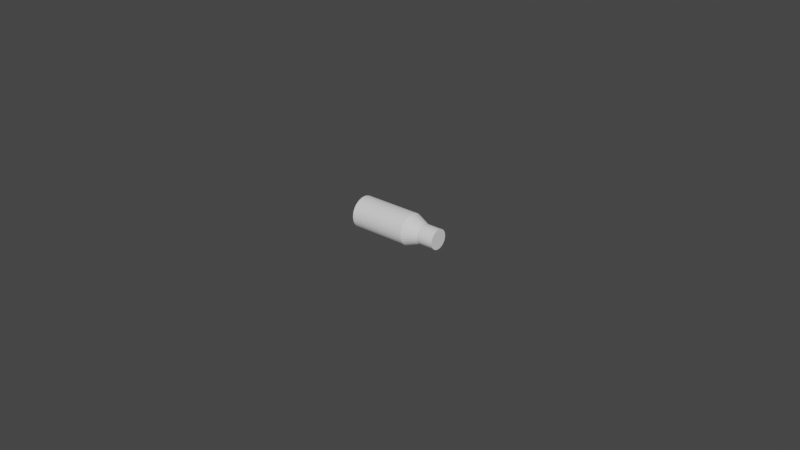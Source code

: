 # Source: Bullet_Casing.blend  (saved by Blender 3.1.7; exported with 4.5.12 LTS)
import bpy
from mathutils import Matrix  # noqa: F401  (used for matrix-valued properties, if any)

bpy.ops.wm.read_factory_settings(use_empty=True)
scene = bpy.context.scene
scene.name = 'Scene'

# ---- world
world_world = bpy.data.worlds.new('World'); scene.world = world_world
world_world.use_nodes = True; world_world.node_tree.nodes.clear()
_N = world_world.node_tree.nodes; _L = world_world.node_tree.links
n0 = _N.new('ShaderNodeOutputWorld'); n0.name = 'World Output'; n0.location = (300, 300)
n1 = _N.new('ShaderNodeBackground'); n1.name = 'Background'; n1.location = (10, 300)
n1.inputs[0].default_value = (0.05088, 0.05088, 0.05088, 1.0)
_L.new(n1.outputs[0], n0.inputs[0])
n0.is_active_output = True
world_world.color = (0.05088, 0.05088, 0.05088)
world_world.use_sun_shadow = False
world_world.sun_shadow_jitter_overblur = 0.0

# ---- meshes
me_cylinder = bpy.data.meshes.new('Cylinder')
me_cylinder.from_pydata([(-0.001913, 0.004619, 0.003581), (-4.928e-12, 0.003136, 0.01343), (-0.002778, 0.004157, 0.003581), (0.0006119, 0.003076, 0.01343), (-0.003536, 0.003536, 0.003581), (0.0012, 0.002898, 0.01343), (-0.004157, 0.002778, 0.003581), (0.001742, 0.002608, 0.01343), (-0.004619, 0.001913, 0.003581), (0.002218, 0.002218, 0.01343), (-0.004904, 0.0009755, 0.003581), (0.002608, 0.001742, 0.01343), (-0.005, 5.962e-11, 0.003581), (0.002898, 0.0012, 0.01343), (-0.004904, -0.0009755, 0.003581), (0.003076, 0.0006119, 0.01343), (-0.004619, -0.001913, 0.003581), (0.003136, -1.479e-10, 0.01343), (-0.004157, -0.002778, 0.003581), (0.003076, -0.0006119, 0.01343), (-0.003536, -0.003536, 0.003581), (0.002898, -0.0012, 0.01343), (-0.002778, -0.004157, 0.003581), (0.002608, -0.001742, 0.01343), (-0.001913, -0.004619, 0.003581), (0.002218, -0.002218, 0.01343), (-0.0009755, -0.004904, 0.003581), (0.001742, -0.002608, 0.01343), (-5.873e-10, -0.005, 0.003581), (0.0012, -0.002898, 0.01343), (0.0009755, -0.004904, 0.003581), (0.0006119, -0.003076, 0.01343), (0.001913, -0.004619, 0.003581), (-2.791e-10, -0.003136, 0.01343), (0.002778, -0.004157, 0.003581), (-0.0006119, -0.003076, 0.01343), (0.003536, -0.003536, 0.003581), (-0.0012, -0.002898, 0.01343), (0.004157, -0.002778, 0.003581), (-0.001742, -0.002608, 0.01343), (0.004619, -0.001913, 0.003581), (-0.002218, -0.002218, 0.01343), (0.004904, -0.0009755, 0.003581), (-0.002608, -0.001742, 0.01343), (0.005, -2.186e-10, 0.003581), (-0.002898, -0.0012, 0.01343), (0.004904, 0.0009755, 0.003581), (-0.003076, -0.0006119, 0.01343), (0.004619, 0.001913, 0.003581), (-0.003136, 2.655e-11, 0.01343), (0.004157, 0.002778, 0.003581), (-0.003076, 0.0006119, 0.01343), (0.003536, 0.003536, 0.003581), (-0.002898, 0.0012, 0.01343), (0.002778, 0.004157, 0.003581), (-0.002608, 0.001742, 0.01343), (0.001913, 0.004619, 0.003581), (-0.002218, 0.002218, 0.01343), (-0.0009755, 0.004904, 0.003581), (-0.001742, 0.002608, 0.01343), (0.0009755, 0.004904, 0.003581), (-0.0012, 0.002898, 0.01343), (-1.502e-10, 0.005, 0.003581), (-0.0006119, 0.003076, 0.01343), (-1.182e-10, 0.004721, -0.015), (0.0, 0.005, -0.01472), (0.000921, 0.00463, -0.015), (0.0009755, 0.004904, -0.01472), (0.001807, 0.004362, -0.015), (0.001913, 0.004619, -0.01472), (0.002623, 0.003925, -0.015), (0.002778, 0.004157, -0.01472), (0.003338, 0.003338, -0.015), (0.003536, 0.003536, -0.01472), (0.003925, 0.002623, -0.015), (0.004157, 0.002778, -0.01472), (0.004362, 0.001807, -0.015), (0.004619, 0.001913, -0.01472), (0.00463, 0.000921, -0.015), (0.004904, 0.0009755, -0.01472), (0.004721, -2.019e-10, -0.015), (0.005, -2.186e-10, -0.01472), (0.00463, -0.000921, -0.015), (0.004904, -0.0009755, -0.01472), (0.004362, -0.001807, -0.015), (0.004619, -0.001913, -0.01472), (0.003925, -0.002623, -0.015), (0.004157, -0.002778, -0.01472), (0.003338, -0.003338, -0.015), (0.003536, -0.003536, -0.01472), (0.002623, -0.003925, -0.015), (0.002778, -0.004157, -0.01472), (0.001807, -0.004362, -0.015), (0.001913, -0.004619, -0.01472), (0.000921, -0.00463, -0.015), (0.0009755, -0.004904, -0.01472), (-4.038e-10, -0.004721, -0.015), (-4.371e-10, -0.005, -0.01472), (-0.000921, -0.00463, -0.015), (-0.0009755, -0.004904, -0.01472), (-0.001807, -0.004362, -0.015), (-0.001913, -0.004619, -0.01472), (-0.002623, -0.003925, -0.015), (-0.002778, -0.004157, -0.01472), (-0.003338, -0.003338, -0.015), (-0.003536, -0.003536, -0.01472), (-0.003925, -0.002623, -0.015), (-0.004157, -0.002778, -0.01472), (-0.004362, -0.001807, -0.015), (-0.004619, -0.001913, -0.01472), (-0.00463, -0.000921, -0.015), (-0.004904, -0.0009755, -0.01472), (-0.004721, 6.003e-11, -0.015), (-0.005, 5.962e-11, -0.01472), (-0.00463, 0.000921, -0.015), (-0.004904, 0.0009755, -0.01472), (-0.004362, 0.001807, -0.015), (-0.004619, 0.001913, -0.01472), (-0.003925, 0.002623, -0.015), (-0.004157, 0.002778, -0.01472), (-0.003338, 0.003338, -0.015), (-0.003536, 0.003536, -0.01472), (-0.002623, 0.003925, -0.015), (-0.002778, 0.004157, -0.01472), (-0.001807, 0.004362, -0.015), (-0.001913, 0.004619, -0.01472), (-0.000921, 0.00463, -0.015), (-0.0009755, 0.004904, -0.01472), (-0.0012, 0.002898, 0.008148), (-0.001742, 0.002608, 0.008148), (-0.002218, 0.002218, 0.008148), (-0.002608, 0.001742, 0.008148), (-0.002898, 0.0012, 0.008148), (-0.003076, 0.0006119, 0.008148), (-0.003136, 2.655e-11, 0.008148), (-0.003076, -0.0006119, 0.008148), (-0.002898, -0.0012, 0.008148), (-0.002608, -0.001742, 0.008148), (-0.002218, -0.002218, 0.008148), (-0.001742, -0.002608, 0.008148), (-0.0012, -0.002898, 0.008148), (-0.0006119, -0.003076, 0.008148), (-2.519e-10, -0.003136, 0.008148), (0.0006119, -0.003076, 0.008148), (0.0012, -0.002898, 0.008148), (0.001742, -0.002608, 0.008148), (0.002218, -0.002218, 0.008148), (0.002608, -0.001742, 0.008148), (0.002898, -0.0012, 0.008148), (0.003076, -0.0006119, 0.008148), (0.003136, -1.479e-10, 0.008148), (0.003076, 0.0006119, 0.008148), (0.002898, 0.0012, 0.008148), (0.002608, 0.001742, 0.008148), (0.002218, 0.002218, 0.008148), (0.001742, 0.002608, 0.008148), (0.0012, 0.002898, 0.008148), (0.0006119, 0.003076, 0.008148), (2.234e-11, 0.003136, 0.008148), (-0.0006119, 0.003076, 0.008148)], [], [(159, 63, 1, 158), (156, 5, 7, 155), (155, 7, 9, 154), (154, 9, 11, 153), (153, 11, 13, 152), (152, 13, 15, 151), (151, 15, 17, 150), (150, 17, 19, 149), (149, 19, 21, 148), (148, 21, 23, 147), (147, 23, 25, 146), (146, 25, 27, 145), (145, 27, 29, 144), (144, 29, 31, 143), (143, 31, 33, 142), (142, 33, 35, 141), (141, 35, 37, 140), (140, 37, 39, 139), (139, 39, 41, 138), (138, 41, 43, 137), (137, 43, 45, 136), (136, 45, 47, 135), (135, 47, 49, 134), (134, 49, 51, 133), (133, 51, 53, 132), (132, 53, 55, 131), (131, 55, 57, 130), (130, 57, 59, 129), (129, 59, 61, 128), (128, 61, 63, 159), (3, 1, 63, 61, 59, 57, 55, 53, 51, 49, 47, 45, 43, 41, 39, 37, 35, 33, 31, 29, 27, 25, 23, 21, 19, 17, 15, 13, 11, 9, 7, 5), (65, 62, 60, 67), (157, 3, 5, 156), (158, 1, 3, 157), (65, 67, 66, 64), (67, 69, 68, 66), (69, 71, 70, 68), (71, 73, 72, 70), (73, 75, 74, 72), (75, 77, 76, 74), (77, 79, 78, 76), (79, 81, 80, 78), (81, 83, 82, 80), (83, 85, 84, 82), (85, 87, 86, 84), (87, 89, 88, 86), (89, 91, 90, 88), (91, 93, 92, 90), (93, 95, 94, 92), (95, 97, 96, 94), (97, 99, 98, 96), (99, 101, 100, 98), (101, 103, 102, 100), (103, 105, 104, 102), (105, 107, 106, 104), (107, 109, 108, 106), (109, 111, 110, 108), (111, 113, 112, 110), (113, 115, 114, 112), (115, 117, 116, 114), (117, 119, 118, 116), (119, 121, 120, 118), (121, 123, 122, 120), (123, 125, 124, 122), (125, 127, 126, 124), (127, 65, 64, 126), (64, 66, 68, 70, 72, 74, 76, 78, 80, 82, 84, 86, 88, 90, 92, 94, 96, 98, 100, 102, 104, 106, 108, 110, 112, 114, 116, 118, 120, 122, 124, 126), (67, 60, 56, 69), (125, 0, 58, 127), (123, 2, 0, 125), (121, 4, 2, 123), (119, 6, 4, 121), (117, 8, 6, 119), (115, 10, 8, 117), (113, 12, 10, 115), (111, 14, 12, 113), (109, 16, 14, 111), (107, 18, 16, 109), (105, 20, 18, 107), (103, 22, 20, 105), (101, 24, 22, 103), (99, 26, 24, 101), (97, 28, 26, 99), (95, 30, 28, 97), (93, 32, 30, 95), (91, 34, 32, 93), (89, 36, 34, 91), (87, 38, 36, 89), (85, 40, 38, 87), (83, 42, 40, 85), (81, 44, 42, 83), (79, 46, 44, 81), (77, 48, 46, 79), (75, 50, 48, 77), (73, 52, 50, 75), (71, 54, 52, 73), (69, 56, 54, 71), (127, 58, 62, 65), (62, 158, 157, 60), (60, 157, 156, 56), (0, 128, 159, 58), (2, 129, 128, 0), (4, 130, 129, 2), (6, 131, 130, 4), (8, 132, 131, 6), (10, 133, 132, 8), (12, 134, 133, 10), (14, 135, 134, 12), (16, 136, 135, 14), (18, 137, 136, 16), (20, 138, 137, 18), (22, 139, 138, 20), (24, 140, 139, 22), (26, 141, 140, 24), (28, 142, 141, 26), (30, 143, 142, 28), (32, 144, 143, 30), (34, 145, 144, 32), (36, 146, 145, 34), (38, 147, 146, 36), (40, 148, 147, 38), (42, 149, 148, 40), (44, 150, 149, 42), (46, 151, 150, 44), (48, 152, 151, 46), (50, 153, 152, 48), (52, 154, 153, 50), (54, 155, 154, 52), (56, 156, 155, 54), (58, 159, 158, 62)])
_uv = me_cylinder.uv_layers.new(name='UVMap')
_uv.uv.foreach_set('vector', [0.03125, 0.8762, 0.03125, 1.0, 0.0, 1.0, 0.0, 0.8762, 0.9375, 0.8762, 0.9375, 1.0, 0.9062, 1.0, 0.9063, 0.8762, 0.9063, 0.8762, 0.9062, 1.0, 0.875, 1.0, 0.875, 0.8762, 0.875, 0.8762, 0.875, 1.0, 0.8438, 1.0, 0.8438, 0.8762, 0.8438, 0.8762, 0.8438, 1.0, 0.8125, 1.0, 0.8125, 0.8762, 0.8125, 0.8762, 0.8125, 1.0, 0.7812, 1.0, 0.7812, 0.8762, 0.7812, 0.8762, 0.7812, 1.0, 0.75, 1.0, 0.75, 0.8762, 0.75, 0.8762, 0.75, 1.0, 0.7188, 1.0, 0.7188, 0.8762, 0.7188, 0.8762, 0.7188, 1.0, 0.6875, 1.0, 0.6875, 0.8762, 0.6875, 0.8762, 0.6875, 1.0, 0.6562, 1.0, 0.6562, 0.8762, 0.6562, 0.8762, 0.6562, 1.0, 0.625, 1.0, 0.625, 0.8762, 0.625, 0.8762, 0.625, 1.0, 0.5938, 1.0, 0.5938, 0.8762, 0.5938, 0.8762, 0.5938, 1.0, 0.5625, 1.0, 0.5625, 0.8762, 0.5625, 0.8762, 0.5625, 1.0, 0.5312, 1.0, 0.5312, 0.8762, 0.5312, 0.8762, 0.5312, 1.0, 0.5, 1.0, 0.5, 0.8762, 0.5, 0.8762, 0.5, 1.0, 0.4688, 1.0, 0.4688, 0.8762, 0.4688, 0.8762, 0.4688, 1.0, 0.4375, 1.0, 0.4375, 0.8762, 0.4375, 0.8762, 0.4375, 1.0, 0.4062, 1.0, 0.4062, 0.8762, 0.4062, 0.8762, 0.4062, 1.0, 0.375, 1.0, 0.375, 0.8762, 0.375, 0.8762, 0.375, 1.0, 0.3438, 1.0, 0.3438, 0.8762, 0.3438, 0.8762, 0.3438, 1.0, 0.3125, 1.0, 0.3125, 0.8762, 0.3125, 0.8762, 0.3125, 1.0, 0.2812, 1.0, 0.2812, 0.8762, 0.2812, 0.8762, 0.2812, 1.0, 0.25, 1.0, 0.25, 0.8762, 0.25, 0.8762, 0.25, 1.0, 0.2188, 1.0, 0.2188, 0.8762, 0.2188, 0.8762, 0.2188, 1.0, 0.1875, 1.0, 0.1875, 0.8762, 0.1875, 0.8762, 0.1875, 1.0, 0.1562, 1.0, 0.1562, 0.8762, 0.1562, 0.8762, 0.1562, 1.0, 0.125, 1.0, 0.125, 0.8762, 0.125, 0.8762, 0.125, 1.0, 0.09375, 1.0, 0.09375, 0.8762, 0.09375, 0.8762, 0.09375, 1.0, 0.0625, 1.0, 0.0625, 0.8762, 0.0625, 0.8762, 0.0625, 1.0, 0.03125, 1.0, 0.03125, 0.8762, 0.2968, 0.4854, 0.25, 0.49, 0.2032, 0.4854, 0.1582, 0.4717, 0.1167, 0.4496, 0.08029, 0.4197, 0.05045, 0.3833, 0.02827, 0.3418, 0.01461, 0.2968, 0.01, 0.25, 0.01461, 0.2032, 0.02827, 0.1582, 0.05045, 0.1167, 0.08029, 0.08029, 0.1167, 0.05045, 0.1582, 0.02827, 0.2032, 0.01461, 0.25, 0.01, 0.2968, 0.01461, 0.3418, 0.02827, 0.3833, 0.05045, 0.4197, 0.08029, 0.4496, 0.1167, 0.4717, 0.1582, 0.4854, 0.2032, 0.49, 0.25, 0.4854, 0.2968, 0.4717, 0.3418, 0.4496, 0.3833, 0.4197, 0.4197, 0.3833, 0.4496, 0.3418, 0.4717, 1.0, 0.5046, 1.0, 0.7524, 0.9688, 0.7524, 0.9688, 0.5046, 0.9688, 0.8762, 0.9688, 1.0, 0.9375, 1.0, 0.9375, 0.8762, 1.0, 0.8762, 1.0, 1.0, 0.9688, 1.0, 0.9688, 0.8762, 1.0, 0.5046, 0.9688, 0.5046, 0.9696, 0.5, 0.9991, 0.5, 0.9688, 0.5046, 0.9375, 0.5046, 0.9384, 0.5, 0.9679, 0.5, 0.9375, 0.5046, 0.9062, 0.5046, 0.9071, 0.5, 0.9366, 0.5, 0.9062, 0.5046, 0.875, 0.5046, 0.8759, 0.5, 0.9054, 0.5, 0.875, 0.5046, 0.8438, 0.5046, 0.8446, 0.5, 0.8741, 0.5, 0.8438, 0.5046, 0.8125, 0.5046, 0.8134, 0.5, 0.8429, 0.5, 0.8125, 0.5046, 0.7812, 0.5046, 0.7821, 0.5, 0.8116, 0.5, 0.7813, 0.5046, 0.75, 0.5046, 0.7509, 0.5, 0.7804, 0.5, 0.75, 0.5046, 0.7188, 0.5046, 0.7196, 0.5, 0.7491, 0.5, 0.7188, 0.5046, 0.6875, 0.5046, 0.6884, 0.5, 0.7179, 0.5, 0.6875, 0.5046, 0.6562, 0.5046, 0.6571, 0.5, 0.6866, 0.5, 0.6562, 0.5046, 0.625, 0.5046, 0.6259, 0.5, 0.6554, 0.5, 0.625, 0.5046, 0.5938, 0.5046, 0.5946, 0.5, 0.6241, 0.5, 0.5938, 0.5046, 0.5625, 0.5046, 0.5634, 0.5, 0.5929, 0.5, 0.5625, 0.5046, 0.5312, 0.5046, 0.5321, 0.5, 0.5616, 0.5, 0.5312, 0.5046, 0.5, 0.5046, 0.5009, 0.5, 0.5304, 0.5, 0.5, 0.5046, 0.4688, 0.5046, 0.4696, 0.5, 0.4991, 0.5, 0.4688, 0.5046, 0.4375, 0.5046, 0.4384, 0.5, 0.4679, 0.5, 0.4375, 0.5046, 0.4062, 0.5046, 0.4071, 0.5, 0.4366, 0.5, 0.4062, 0.5046, 0.375, 0.5046, 0.3759, 0.5, 0.4054, 0.5, 0.375, 0.5046, 0.3438, 0.5046, 0.3446, 0.5, 0.3741, 0.5, 0.3438, 0.5046, 0.3125, 0.5046, 0.3134, 0.5, 0.3429, 0.5, 0.3125, 0.5046, 0.2812, 0.5046, 0.2821, 0.5, 0.3116, 0.5, 0.2812, 0.5046, 0.25, 0.5046, 0.2509, 0.5, 0.2804, 0.5, 0.25, 0.5046, 0.2188, 0.5046, 0.2196, 0.5, 0.2491, 0.5, 0.2188, 0.5046, 0.1875, 0.5046, 0.1884, 0.5, 0.2179, 0.5, 0.1875, 0.5046, 0.1562, 0.5046, 0.1571, 0.5, 0.1866, 0.5, 0.1562, 0.5046, 0.125, 0.5046, 0.1259, 0.5, 0.1554, 0.5, 0.125, 0.5046, 0.09375, 0.5046, 0.09462, 0.5, 0.1241, 0.5, 0.09375, 0.5046, 0.0625, 0.5046, 0.06337, 0.5, 0.09288, 0.5, 0.0625, 0.5046, 0.03125, 0.5046, 0.03212, 0.5, 0.06163, 0.5, 0.03125, 0.5046, 0.0, 0.5046, 0.000872, 0.5, 0.03038, 0.5, 0.75, 0.4766, 0.7942, 0.4723, 0.8367, 0.4594, 0.8759, 0.4384, 0.9102, 0.4102, 0.9384, 0.3759, 0.9594, 0.3367, 0.9723, 0.2942, 0.9766, 0.25, 0.9723, 0.2058, 0.9594, 0.1633, 0.9384, 0.1241, 0.9102, 0.08977, 0.8759, 0.06158, 0.8367, 0.04064, 0.7942, 0.02775, 0.75, 0.02339, 0.7058, 0.02775, 0.6633, 0.04064, 0.6241, 0.06158, 0.5898, 0.08977, 0.5616, 0.1241, 0.5406, 0.1633, 0.5277, 0.2058, 0.5234, 0.25, 0.5277, 0.2942, 0.5406, 0.3367, 0.5616, 0.3759, 0.5898, 0.4102, 0.6241, 0.4384, 0.6633, 0.4594, 0.7058, 0.4723, 0.9688, 0.5046, 0.9688, 0.7524, 0.9375, 0.7524, 0.9375, 0.5046, 0.0625, 0.5046, 0.0625, 0.7524, 0.03125, 0.7524, 0.03125, 0.5046, 0.09375, 0.5046, 0.09375, 0.7524, 0.0625, 0.7524, 0.0625, 0.5046, 0.125, 0.5046, 0.125, 0.7524, 0.09375, 0.7524, 0.09375, 0.5046, 0.1562, 0.5046, 0.1562, 0.7524, 0.125, 0.7524, 0.125, 0.5046, 0.1875, 0.5046, 0.1875, 0.7524, 0.1562, 0.7524, 0.1562, 0.5046, 0.2188, 0.5046, 0.2188, 0.7524, 0.1875, 0.7524, 0.1875, 0.5046, 0.25, 0.5046, 0.25, 0.7524, 0.2188, 0.7524, 0.2188, 0.5046, 0.2812, 0.5046, 0.2812, 0.7524, 0.25, 0.7524, 0.25, 0.5046, 0.3125, 0.5046, 0.3125, 0.7524, 0.2812, 0.7524, 0.2812, 0.5046, 0.3438, 0.5046, 0.3438, 0.7524, 0.3125, 0.7524, 0.3125, 0.5046, 0.375, 0.5046, 0.375, 0.7524, 0.3438, 0.7524, 0.3438, 0.5046, 0.4062, 0.5046, 0.4062, 0.7524, 0.375, 0.7524, 0.375, 0.5046, 0.4375, 0.5046, 0.4375, 0.7524, 0.4062, 0.7524, 0.4062, 0.5046, 0.4688, 0.5046, 0.4688, 0.7524, 0.4375, 0.7524, 0.4375, 0.5046, 0.5, 0.5046, 0.5, 0.7524, 0.4688, 0.7524, 0.4688, 0.5046, 0.5312, 0.5046, 0.5312, 0.7524, 0.5, 0.7524, 0.5, 0.5046, 0.5625, 0.5046, 0.5625, 0.7524, 0.5312, 0.7524, 0.5312, 0.5046, 0.5938, 0.5046, 0.5937, 0.7524, 0.5625, 0.7524, 0.5625, 0.5046, 0.625, 0.5046, 0.625, 0.7524, 0.5937, 0.7524, 0.5938, 0.5046, 0.6562, 0.5046, 0.6562, 0.7524, 0.625, 0.7524, 0.625, 0.5046, 0.6875, 0.5046, 0.6875, 0.7524, 0.6562, 0.7524, 0.6562, 0.5046, 0.7188, 0.5046, 0.7188, 0.7524, 0.6875, 0.7524, 0.6875, 0.5046, 0.75, 0.5046, 0.75, 0.7524, 0.7188, 0.7524, 0.7188, 0.5046, 0.7813, 0.5046, 0.7812, 0.7524, 0.75, 0.7524, 0.75, 0.5046, 0.8125, 0.5046, 0.8125, 0.7524, 0.7812, 0.7524, 0.7812, 0.5046, 0.8438, 0.5046, 0.8438, 0.7524, 0.8125, 0.7524, 0.8125, 0.5046, 0.875, 0.5046, 0.875, 0.7524, 0.8438, 0.7524, 0.8438, 0.5046, 0.9062, 0.5046, 0.9062, 0.7524, 0.875, 0.7524, 0.875, 0.5046, 0.9375, 0.5046, 0.9375, 0.7524, 0.9062, 0.7524, 0.9062, 0.5046, 0.03125, 0.5046, 0.03125, 0.7524, 0.0, 0.7524, 0.0, 0.5046, 1.0, 0.7524, 1.0, 0.8762, 0.9688, 0.8762, 0.9688, 0.7524, 0.9688, 0.7524, 0.9688, 0.8762, 0.9375, 0.8762, 0.9375, 0.7524, 0.0625, 0.7524, 0.0625, 0.8762, 0.03125, 0.8762, 0.03125, 0.7524, 0.09375, 0.7524, 0.09375, 0.8762, 0.0625, 0.8762, 0.0625, 0.7524, 0.125, 0.7524, 0.125, 0.8762, 0.09375, 0.8762, 0.09375, 0.7524, 0.1562, 0.7524, 0.1562, 0.8762, 0.125, 0.8762, 0.125, 0.7524, 0.1875, 0.7524, 0.1875, 0.8762, 0.1562, 0.8762, 0.1562, 0.7524, 0.2188, 0.7524, 0.2188, 0.8762, 0.1875, 0.8762, 0.1875, 0.7524, 0.25, 0.7524, 0.25, 0.8762, 0.2188, 0.8762, 0.2188, 0.7524, 0.2812, 0.7524, 0.2812, 0.8762, 0.25, 0.8762, 0.25, 0.7524, 0.3125, 0.7524, 0.3125, 0.8762, 0.2812, 0.8762, 0.2812, 0.7524, 0.3438, 0.7524, 0.3438, 0.8762, 0.3125, 0.8762, 0.3125, 0.7524, 0.375, 0.7524, 0.375, 0.8762, 0.3438, 0.8762, 0.3438, 0.7524, 0.4062, 0.7524, 0.4062, 0.8762, 0.375, 0.8762, 0.375, 0.7524, 0.4375, 0.7524, 0.4375, 0.8762, 0.4062, 0.8762, 0.4062, 0.7524, 0.4688, 0.7524, 0.4688, 0.8762, 0.4375, 0.8762, 0.4375, 0.7524, 0.5, 0.7524, 0.5, 0.8762, 0.4688, 0.8762, 0.4688, 0.7524, 0.5312, 0.7524, 0.5312, 0.8762, 0.5, 0.8762, 0.5, 0.7524, 0.5625, 0.7524, 0.5625, 0.8762, 0.5312, 0.8762, 0.5312, 0.7524, 0.5937, 0.7524, 0.5938, 0.8762, 0.5625, 0.8762, 0.5625, 0.7524, 0.625, 0.7524, 0.625, 0.8762, 0.5938, 0.8762, 0.5937, 0.7524, 0.6562, 0.7524, 0.6562, 0.8762, 0.625, 0.8762, 0.625, 0.7524, 0.6875, 0.7524, 0.6875, 0.8762, 0.6562, 0.8762, 0.6562, 0.7524, 0.7188, 0.7524, 0.7188, 0.8762, 0.6875, 0.8762, 0.6875, 0.7524, 0.75, 0.7524, 0.75, 0.8762, 0.7188, 0.8762, 0.7188, 0.7524, 0.7812, 0.7524, 0.7812, 0.8762, 0.75, 0.8762, 0.75, 0.7524, 0.8125, 0.7524, 0.8125, 0.8762, 0.7812, 0.8762, 0.7812, 0.7524, 0.8438, 0.7524, 0.8438, 0.8762, 0.8125, 0.8762, 0.8125, 0.7524, 0.875, 0.7524, 0.875, 0.8762, 0.8438, 0.8762, 0.8438, 0.7524, 0.9062, 0.7524, 0.9063, 0.8762, 0.875, 0.8762, 0.875, 0.7524, 0.9375, 0.7524, 0.9375, 0.8762, 0.9063, 0.8762, 0.9062, 0.7524, 0.03125, 0.7524, 0.03125, 0.8762, 0.0, 0.8762, 0.0, 0.7524])
me_cylinder.use_remesh_fix_poles = True
me_cylinder.use_remesh_preserve_attributes = False
me_cylinder.update()

# ---- objects
ob_cylinder = bpy.data.objects.new('Cylinder', me_cylinder)

# ---- transforms, parenting, visibility, modifiers, constraints
ob_cylinder.location = (0.0, 0.0, 0.0)
ob_cylinder.rotation_euler = (0.0, 1.571, 0.0)

# ---- collection membership
scene.collection.objects.link(ob_cylinder)

# ---- scene / render settings (as saved in the file)
scene.frame_start = 1; scene.frame_end = 250; scene.frame_set(1)
scene.render.engine = 'BLENDER_EEVEE_NEXT'
scene.cycles.sampling_pattern = 'TABULATED_SOBOL'
scene.cycles.use_light_tree = False
scene.view_settings.view_transform = 'Filmic'
bpy.context.view_layer.update()

# ---- added for rendering (the .blend has no active camera and no usable light): camera, sun
cam_auto = bpy.data.cameras.new('AutoCamera')
cam_auto.lens = 50.0
cam_auto.sensor_width = 36.0
cam_auto.clip_end = 1000.0
ob_auto_camera = bpy.data.objects.new('AutoCamera', cam_auto)
scene.collection.objects.link(ob_auto_camera)
ob_auto_camera.location = (0.18426, -0.222054, 0.148036)
ob_auto_camera.rotation_euler = (1.09748, -7.21219e-08, 0.694738)
scene.camera = ob_auto_camera
light_auto_sun = bpy.data.lights.new('AutoSun', 'SUN')
light_auto_sun.energy = 3.0
light_auto_sun.angle = 0.0523599
ob_auto_sun = bpy.data.objects.new('AutoSun', light_auto_sun)
scene.collection.objects.link(ob_auto_sun)
ob_auto_sun.rotation_euler = (0.872665, 0.174533, 0.523599)
bpy.context.view_layer.update()
